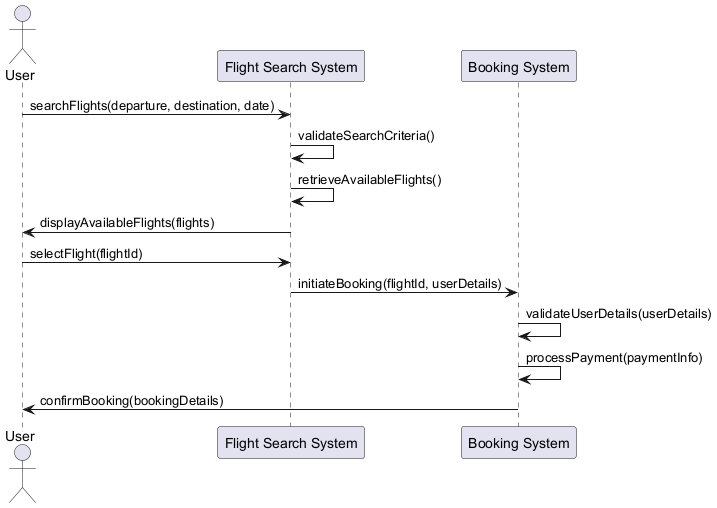

The diagram above was rendered by PlantUML. Its source (embedded in the PNG):
@startuml
actor User
participant "Flight Search System" as FSS
participant "Booking System" as BS

User -> FSS : searchFlights(departure, destination, date)
FSS -> FSS : validateSearchCriteria()
FSS -> FSS : retrieveAvailableFlights()
FSS -> User : displayAvailableFlights(flights)

User -> FSS : selectFlight(flightId)
FSS -> BS : initiateBooking(flightId, userDetails)
BS -> BS : validateUserDetails(userDetails)
BS -> BS : processPayment(paymentInfo)
BS -> User : confirmBooking(bookingDetails)

@enduml